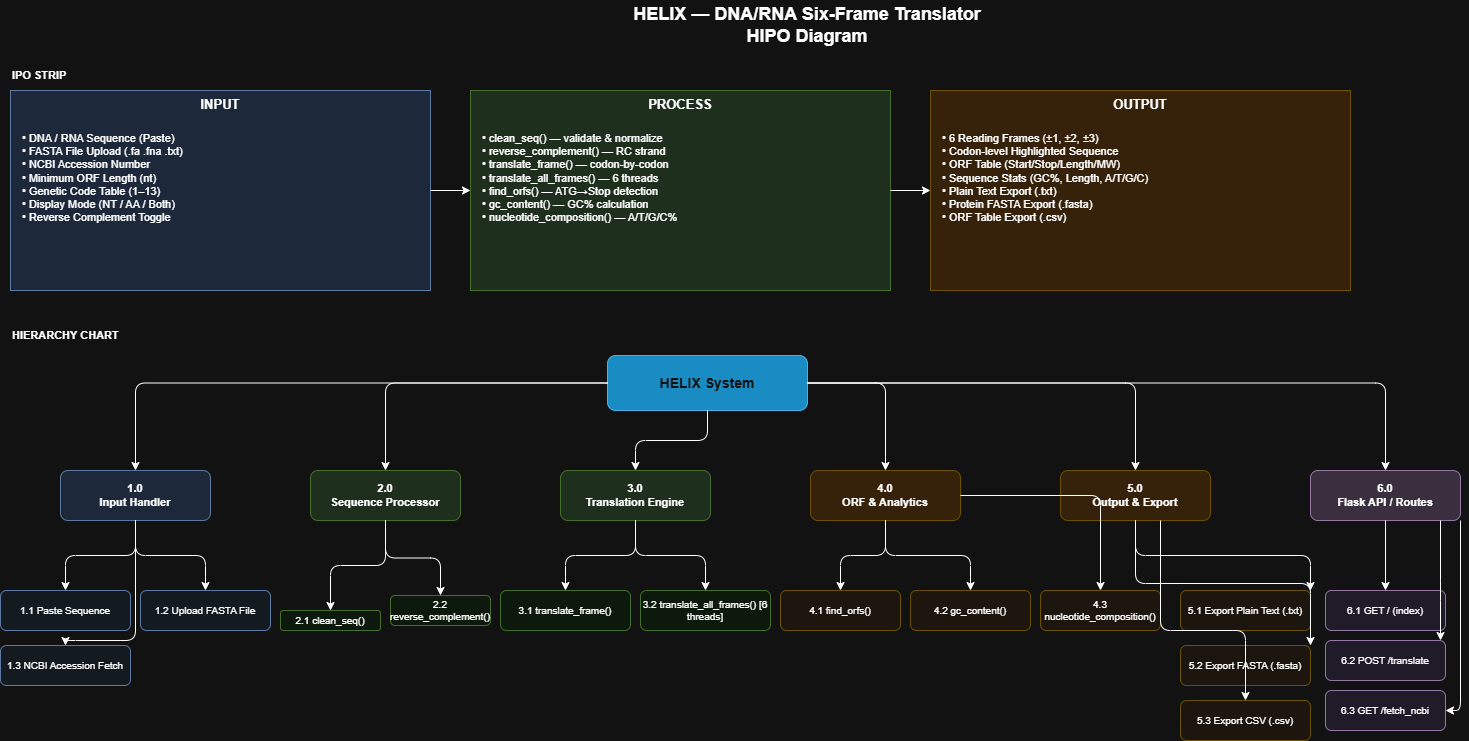

The diagram above was exported from draw.io. Its source (the exported page's mxGraphModel, read from the mxfile embedded in the PNG):
<mxGraphModel dx="735" dy="371" grid="1" gridSize="10" guides="1" tooltips="1" connect="1" arrows="1" fold="1" page="1" pageScale="1" pageWidth="850" pageHeight="1100" math="0" shadow="0">
  <root>
    <mxCell id="0" />
    <mxCell id="1" parent="0" />
    <mxCell id="title" parent="1" style="text;html=1;strokeColor=none;fillColor=none;align=center;verticalAlign=middle;whiteSpace=wrap;rounded=0;fontSize=18;fontStyle=1;" value="HELIX — DNA/RNA Six-Frame Translator&#10;HIPO Diagram" vertex="1">
      <mxGeometry height="50" width="600" x="527" y="20" as="geometry" />
    </mxCell>
    <mxCell id="ipo-title" parent="1" style="text;html=1;strokeColor=none;fillColor=none;align=left;verticalAlign=middle;fontStyle=1;fontSize=11;" value="IPO STRIP" vertex="1">
      <mxGeometry height="30" width="100" x="30" y="80" as="geometry" />
    </mxCell>
    <mxCell id="input-box" parent="1" style="rounded=0;whiteSpace=wrap;html=1;fillColor=#dae8fc;strokeColor=#6c8ebf;fontStyle=1;fontSize=13;verticalAlign=top;" value="INPUT" vertex="1">
      <mxGeometry height="200" width="420" x="30" y="110" as="geometry" />
    </mxCell>
    <mxCell id="input-items" parent="1" style="text;html=1;strokeColor=none;fillColor=none;align=left;verticalAlign=top;whiteSpace=wrap;fontSize=11;" value="• DNA / RNA Sequence (Paste)&#10;• FASTA File Upload (.fa .fna .txt)&#10;• NCBI Accession Number&#10;• Minimum ORF Length (nt)&#10;• Genetic Code Table (1–13)&#10;• Display Mode (NT / AA / Both)&#10;• Reverse Complement Toggle" vertex="1">
      <mxGeometry height="155" width="400" x="40" y="145" as="geometry" />
    </mxCell>
    <mxCell id="process-box" parent="1" style="rounded=0;whiteSpace=wrap;html=1;fillColor=#d5e8d4;strokeColor=#82b366;fontStyle=1;fontSize=13;verticalAlign=top;" value="PROCESS" vertex="1">
      <mxGeometry height="200" width="420" x="490" y="110" as="geometry" />
    </mxCell>
    <mxCell id="process-items" parent="1" style="text;html=1;strokeColor=none;fillColor=none;align=left;verticalAlign=top;whiteSpace=wrap;fontSize=11;" value="• clean_seq() — validate &amp; normalize&#10;• reverse_complement() — RC strand&#10;• translate_frame() — codon-by-codon&#10;• translate_all_frames() — 6 threads&#10;• find_orfs() — ATG→Stop detection&#10;• gc_content() — GC% calculation&#10;• nucleotide_composition() — A/T/G/C%" vertex="1">
      <mxGeometry height="155" width="400" x="500" y="145" as="geometry" />
    </mxCell>
    <mxCell id="output-box" parent="1" style="rounded=0;whiteSpace=wrap;html=1;fillColor=#ffe6cc;strokeColor=#d6b656;fontStyle=1;fontSize=13;verticalAlign=top;" value="OUTPUT" vertex="1">
      <mxGeometry height="200" width="420" x="950" y="110" as="geometry" />
    </mxCell>
    <mxCell id="output-items" parent="1" style="text;html=1;strokeColor=none;fillColor=none;align=left;verticalAlign=top;whiteSpace=wrap;fontSize=11;" value="• 6 Reading Frames (±1, ±2, ±3)&#10;• Codon-level Highlighted Sequence&#10;• ORF Table (Start/Stop/Length/MW)&#10;• Sequence Stats (GC%, Length, A/T/G/C)&#10;• Plain Text Export (.txt)&#10;• Protein FASTA Export (.fasta)&#10;• ORF Table Export (.csv)" vertex="1">
      <mxGeometry height="155" width="400" x="960" y="145" as="geometry" />
    </mxCell>
    <mxCell id="arr1" edge="1" parent="1" source="input-box" style="edgeStyle=orthogonalEdgeStyle;rounded=0;orthogonalLoop=1;jettySize=auto;exitX=1;exitY=0.5;exitDx=0;exitDy=0;entryX=0;entryY=0.5;entryDx=0;entryDy=0;" target="process-box">
      <mxGeometry relative="1" as="geometry" />
    </mxCell>
    <mxCell id="arr2" edge="1" parent="1" source="process-box" style="edgeStyle=orthogonalEdgeStyle;rounded=0;orthogonalLoop=1;jettySize=auto;exitX=1;exitY=0.5;exitDx=0;exitDy=0;entryX=0;entryY=0.5;entryDx=0;entryDy=0;" target="output-box">
      <mxGeometry relative="1" as="geometry" />
    </mxCell>
    <mxCell id="hier-title" parent="1" style="text;html=1;strokeColor=none;fillColor=none;align=left;verticalAlign=middle;fontStyle=1;fontSize=11;" value="HIERARCHY CHART" vertex="1">
      <mxGeometry height="30" width="180" x="30" y="340" as="geometry" />
    </mxCell>
    <mxCell id="L0" parent="1" style="rounded=1;whiteSpace=wrap;html=1;fillColor=#1ba1e2;strokeColor=#006EAF;fontColor=#ffffff;fontStyle=1;fontSize=14;" value="HELIX System" vertex="1">
      <mxGeometry height="55" width="200" x="627" y="375" as="geometry" />
    </mxCell>
    <mxCell id="L1A" parent="1" style="rounded=1;whiteSpace=wrap;html=1;fillColor=#dae8fc;strokeColor=#6c8ebf;fontSize=11;fontStyle=1;" value="1.0&#10;Input Handler" vertex="1">
      <mxGeometry height="50" width="150" x="80" y="490" as="geometry" />
    </mxCell>
    <mxCell id="L1B" parent="1" style="rounded=1;whiteSpace=wrap;html=1;fillColor=#d5e8d4;strokeColor=#82b366;fontSize=11;fontStyle=1;" value="2.0&#10;Sequence Processor" vertex="1">
      <mxGeometry height="50" width="150" x="330" y="490" as="geometry" />
    </mxCell>
    <mxCell id="L1C" parent="1" style="rounded=1;whiteSpace=wrap;html=1;fillColor=#d5e8d4;strokeColor=#82b366;fontSize=11;fontStyle=1;" value="3.0&#10;Translation Engine" vertex="1">
      <mxGeometry height="50" width="150" x="580" y="490" as="geometry" />
    </mxCell>
    <mxCell id="L1D" parent="1" style="rounded=1;whiteSpace=wrap;html=1;fillColor=#ffe6cc;strokeColor=#d6b656;fontSize=11;fontStyle=1;" value="4.0&#10;ORF &amp; Analytics" vertex="1">
      <mxGeometry height="50" width="150" x="830" y="490" as="geometry" />
    </mxCell>
    <mxCell id="L1E" parent="1" style="rounded=1;whiteSpace=wrap;html=1;fillColor=#ffe6cc;strokeColor=#d6b656;fontSize=11;fontStyle=1;" value="5.0&#10;Output &amp; Export" vertex="1">
      <mxGeometry height="50" width="150" x="1080" y="490" as="geometry" />
    </mxCell>
    <mxCell id="L1F" parent="1" style="rounded=1;whiteSpace=wrap;html=1;fillColor=#e1d5e7;strokeColor=#9673a6;fontSize=11;fontStyle=1;" value="6.0&#10;Flask API / Routes" vertex="1">
      <mxGeometry height="50" width="150" x="1330" y="490" as="geometry" />
    </mxCell>
    <mxCell id="e01a" edge="1" parent="1" source="L0" style="edgeStyle=orthogonalEdgeStyle;" target="L1A">
      <mxGeometry relative="1" as="geometry" />
    </mxCell>
    <mxCell id="e01b" edge="1" parent="1" source="L0" style="edgeStyle=orthogonalEdgeStyle;" target="L1B">
      <mxGeometry relative="1" as="geometry" />
    </mxCell>
    <mxCell id="e01c" edge="1" parent="1" source="L0" style="edgeStyle=orthogonalEdgeStyle;" target="L1C">
      <mxGeometry relative="1" as="geometry" />
    </mxCell>
    <mxCell id="e01d" edge="1" parent="1" source="L0" style="edgeStyle=orthogonalEdgeStyle;" target="L1D">
      <mxGeometry relative="1" as="geometry" />
    </mxCell>
    <mxCell id="e01e" edge="1" parent="1" source="L0" style="edgeStyle=orthogonalEdgeStyle;" target="L1E">
      <mxGeometry relative="1" as="geometry" />
    </mxCell>
    <mxCell id="e01f" edge="1" parent="1" source="L0" style="edgeStyle=orthogonalEdgeStyle;" target="L1F">
      <mxGeometry relative="1" as="geometry" />
    </mxCell>
    <mxCell id="L2A1" parent="1" style="rounded=1;whiteSpace=wrap;html=1;fillColor=#f0f8ff;strokeColor=#6c8ebf;fontSize=10;" value="1.1 Paste Sequence" vertex="1">
      <mxGeometry height="40" width="130" x="20" y="610" as="geometry" />
    </mxCell>
    <mxCell id="L2A2" parent="1" style="rounded=1;whiteSpace=wrap;html=1;fillColor=#f0f8ff;strokeColor=#6c8ebf;fontSize=10;" value="1.2 Upload FASTA File" vertex="1">
      <mxGeometry height="40" width="130" x="160" y="610" as="geometry" />
    </mxCell>
    <mxCell id="e1a1" edge="1" parent="1" source="L1A" style="edgeStyle=orthogonalEdgeStyle;" target="L2A1">
      <mxGeometry relative="1" as="geometry" />
    </mxCell>
    <mxCell id="e1a2" edge="1" parent="1" source="L1A" style="edgeStyle=orthogonalEdgeStyle;" target="L2A2">
      <mxGeometry relative="1" as="geometry" />
    </mxCell>
    <mxCell id="L2B1" parent="1" style="rounded=1;whiteSpace=wrap;html=1;fillColor=#f0fff0;strokeColor=#82b366;fontSize=10;" value="2.1 clean_seq()" vertex="1">
      <mxGeometry height="20" width="100" x="300" y="630" as="geometry" />
    </mxCell>
    <mxCell id="L2B2" parent="1" style="rounded=1;whiteSpace=wrap;html=1;fillColor=#f0fff0;strokeColor=#82b366;fontSize=10;" value="2.2 reverse_complement()" vertex="1">
      <mxGeometry height="30" width="100" x="410" y="615" as="geometry" />
    </mxCell>
    <mxCell id="e2b1" edge="1" parent="1" source="L1B" style="edgeStyle=orthogonalEdgeStyle;" target="L2B1">
      <mxGeometry relative="1" as="geometry" />
    </mxCell>
    <mxCell id="e2b2" edge="1" parent="1" source="L1B" style="edgeStyle=orthogonalEdgeStyle;" target="L2B2">
      <mxGeometry relative="1" as="geometry" />
    </mxCell>
    <mxCell id="L2C1" parent="1" style="rounded=1;whiteSpace=wrap;html=1;fillColor=#f0fff0;strokeColor=#82b366;fontSize=10;" value="3.1 translate_frame()" vertex="1">
      <mxGeometry height="40" width="130" x="520" y="610" as="geometry" />
    </mxCell>
    <mxCell id="L2C2" parent="1" style="rounded=1;whiteSpace=wrap;html=1;fillColor=#f0fff0;strokeColor=#82b366;fontSize=10;" value="3.2 translate_all_frames() [6 threads]" vertex="1">
      <mxGeometry height="40" width="130" x="660" y="610" as="geometry" />
    </mxCell>
    <mxCell id="e3c1" edge="1" parent="1" source="L1C" style="edgeStyle=orthogonalEdgeStyle;" target="L2C1">
      <mxGeometry relative="1" as="geometry" />
    </mxCell>
    <mxCell id="e3c2" edge="1" parent="1" source="L1C" style="edgeStyle=orthogonalEdgeStyle;" target="L2C2">
      <mxGeometry relative="1" as="geometry" />
    </mxCell>
    <mxCell id="L2D1" parent="1" style="rounded=1;whiteSpace=wrap;html=1;fillColor=#fff8f0;strokeColor=#d6b656;fontSize=10;" value="4.1 find_orfs()" vertex="1">
      <mxGeometry height="40" width="120" x="800" y="610" as="geometry" />
    </mxCell>
    <mxCell id="L2D2" parent="1" style="rounded=1;whiteSpace=wrap;html=1;fillColor=#fff8f0;strokeColor=#d6b656;fontSize=10;" value="4.2 gc_content()" vertex="1">
      <mxGeometry height="40" width="120" x="930" y="610" as="geometry" />
    </mxCell>
    <mxCell id="L2D3" parent="1" style="rounded=1;whiteSpace=wrap;html=1;fillColor=#fff8f0;strokeColor=#d6b656;fontSize=10;" value="4.3 nucleotide_composition()" vertex="1">
      <mxGeometry height="40" width="120" x="1060" y="610" as="geometry" />
    </mxCell>
    <mxCell id="e4d1" edge="1" parent="1" source="L1D" style="edgeStyle=orthogonalEdgeStyle;" target="L2D1">
      <mxGeometry relative="1" as="geometry" />
    </mxCell>
    <mxCell id="e4d2" edge="1" parent="1" source="L1D" style="edgeStyle=orthogonalEdgeStyle;" target="L2D2">
      <mxGeometry relative="1" as="geometry" />
    </mxCell>
    <mxCell id="e4d3" edge="1" parent="1" source="L1D" style="edgeStyle=orthogonalEdgeStyle;" target="L2D3">
      <mxGeometry relative="1" as="geometry" />
    </mxCell>
    <mxCell id="L2E1" parent="1" style="rounded=1;whiteSpace=wrap;html=1;fillColor=#fff8f0;strokeColor=#d6b656;fontSize=10;" value="5.1 Export Plain Text (.txt)" vertex="1">
      <mxGeometry height="40" width="130" x="1200" y="610" as="geometry" />
    </mxCell>
    <mxCell id="L2E2" parent="1" style="rounded=1;whiteSpace=wrap;html=1;fillColor=#fff8f0;strokeColor=#d6b656;fontSize=10;" value="5.2 Export FASTA (.fasta)" vertex="1">
      <mxGeometry height="40" width="130" x="1200" y="665" as="geometry" />
    </mxCell>
    <mxCell id="L2E3" parent="1" style="rounded=1;whiteSpace=wrap;html=1;fillColor=#fff8f0;strokeColor=#d6b656;fontSize=10;" value="5.3 Export CSV (.csv)" vertex="1">
      <mxGeometry height="40" width="130" x="1200" y="720" as="geometry" />
    </mxCell>
    <mxCell id="e5e1" edge="1" parent="1" source="L1E" style="edgeStyle=orthogonalEdgeStyle;" target="L2E1">
      <mxGeometry relative="1" as="geometry">
        <Array as="points">
          <mxPoint x="1155" y="575" />
          <mxPoint x="1330" y="575" />
        </Array>
      </mxGeometry>
    </mxCell>
    <mxCell id="e5e2" edge="1" parent="1" source="L1E" style="edgeStyle=orthogonalEdgeStyle;" target="L2E2">
      <mxGeometry relative="1" as="geometry">
        <Array as="points">
          <mxPoint x="1155" y="603" />
          <mxPoint x="1330" y="603" />
        </Array>
      </mxGeometry>
    </mxCell>
    <mxCell id="e5e3" edge="1" parent="1" source="L1E" style="edgeStyle=orthogonalEdgeStyle;" target="L2E3">
      <mxGeometry relative="1" as="geometry">
        <Array as="points">
          <mxPoint x="1180" y="650" />
          <mxPoint x="1265" y="650" />
        </Array>
      </mxGeometry>
    </mxCell>
    <mxCell id="L2F1" parent="1" style="rounded=1;whiteSpace=wrap;html=1;fillColor=#f5f0ff;strokeColor=#9673a6;fontSize=10;" value="6.1 GET / (index)" vertex="1">
      <mxGeometry height="40" width="120" x="1345" y="610" as="geometry" />
    </mxCell>
    <mxCell id="L2F2" parent="1" style="rounded=1;whiteSpace=wrap;html=1;fillColor=#f5f0ff;strokeColor=#9673a6;fontSize=10;" value="6.2 POST /translate" vertex="1">
      <mxGeometry height="40" width="120" x="1345" y="660" as="geometry" />
    </mxCell>
    <mxCell id="L2F3" parent="1" style="rounded=1;whiteSpace=wrap;html=1;fillColor=#f5f0ff;strokeColor=#9673a6;fontSize=10;" value="6.3 GET /fetch_ncbi" vertex="1">
      <mxGeometry height="40" width="120" x="1345" y="710" as="geometry" />
    </mxCell>
    <mxCell id="e6f1" edge="1" parent="1" source="L1F" style="edgeStyle=orthogonalEdgeStyle;" target="L2F1">
      <mxGeometry relative="1" as="geometry" />
    </mxCell>
    <mxCell id="e6f2" edge="1" parent="1" source="L1F" style="edgeStyle=orthogonalEdgeStyle;" target="L2F2">
      <mxGeometry relative="1" as="geometry">
        <Array as="points">
          <mxPoint x="1460" y="610" />
          <mxPoint x="1460" y="610" />
        </Array>
      </mxGeometry>
    </mxCell>
    <mxCell id="e6f3" edge="1" parent="1" source="L1F" style="edgeStyle=orthogonalEdgeStyle;" target="L2F3">
      <mxGeometry relative="1" as="geometry">
        <Array as="points">
          <mxPoint x="1480" y="730" />
        </Array>
      </mxGeometry>
    </mxCell>
    <mxCell id="L2A3" parent="1" style="rounded=1;whiteSpace=wrap;html=1;fillColor=#f0f8ff;strokeColor=#6c8ebf;fontSize=10;" value="1.3 NCBI Accession Fetch" vertex="1">
      <mxGeometry height="40" width="130" x="20" y="665" as="geometry" />
    </mxCell>
    <mxCell id="e1a3" edge="1" parent="1" source="L1A" style="edgeStyle=orthogonalEdgeStyle;" target="L2A3">
      <mxGeometry relative="1" as="geometry">
        <Array as="points">
          <mxPoint x="155" y="660" />
          <mxPoint x="85" y="660" />
        </Array>
      </mxGeometry>
    </mxCell>
  </root>
</mxGraphModel>